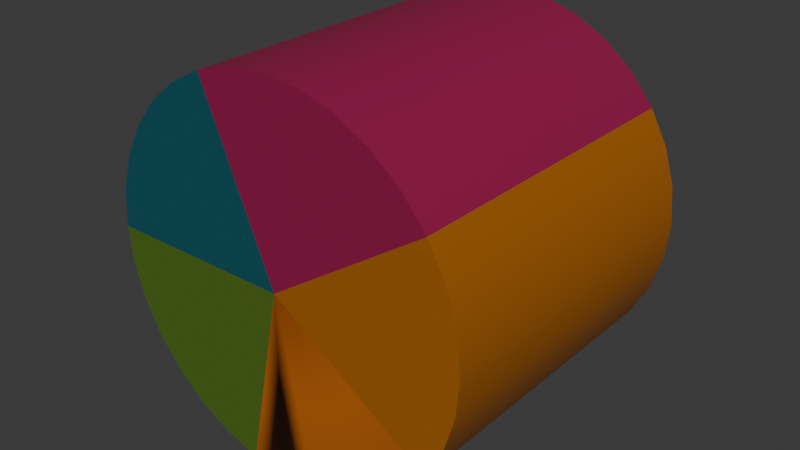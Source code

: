 # Source: Districts.blend  (saved by Blender 4.4.30; exported with 4.5.12 LTS)
import bpy
from mathutils import Matrix  # noqa: F401  (used for matrix-valued properties, if any)

bpy.ops.wm.read_factory_settings(use_empty=True)
scene = bpy.context.scene
scene.name = 'Scene'

# ---- collections
col_collection = bpy.data.collections.new('Collection'); scene.collection.children.link(col_collection)

# ---- materials (node trees are filled in below, after node groups)
mat_entertainment_district_material = bpy.data.materials.new('Entertainment District Material')
mat_entertainment_district_material.use_transparent_shadow = False
mat_snowy_tundra_material = bpy.data.materials.new('Snowy Tundra Material')
mat_snowy_tundra_material.use_transparent_shadow = False
mat_woodlands_material = bpy.data.materials.new('Woodlands Material')
mat_woodlands_material.use_transparent_shadow = False
mat_residential_district_material = bpy.data.materials.new('Residential District Material')
mat_residential_district_material.use_transparent_shadow = False
mat_engineering_district_material = bpy.data.materials.new('Engineering District Material')
mat_engineering_district_material.use_transparent_shadow = False

# ---- node groups
ng_auto_smooth = bpy.data.node_groups.new('Auto Smooth', 'GeometryNodeTree')
_s = ng_auto_smooth.interface.new_socket(name='Geometry', in_out='OUTPUT', socket_type='NodeSocketGeometry')
_s = ng_auto_smooth.interface.new_socket(name='Geometry', in_out='INPUT', socket_type='NodeSocketGeometry')
_s = ng_auto_smooth.interface.new_socket(name='Angle', in_out='INPUT', socket_type='NodeSocketFloat')
_s.subtype = 'ANGLE'
_s.min_value = 0.0
_s.max_value = 3.142
ng_auto_smooth.is_modifier = True
_N = ng_auto_smooth.nodes; _L = ng_auto_smooth.links
n0 = _N.new('NodeGroupOutput'); n0.name = 'Group Output'; n0.location = (480, -100)
n1 = _N.new('NodeGroupInput'); n1.name = 'Group Input'; n1.location = (-420, -300)
n2 = _N.new('NodeGroupInput'); n2.name = 'Group Input.001'; n2.location = (-60, -100)
n3 = _N.new('GeometryNodeSetShadeSmooth'); n3.name = 'Set Shade Smooth'; n3.location = (120, -100)
n3.domain = 'EDGE'
n4 = _N.new('GeometryNodeSetShadeSmooth'); n4.name = 'Set Shade Smooth.001'; n4.location = (300, -100)
n5 = _N.new('GeometryNodeInputMeshEdgeAngle'); n5.name = 'Edge Angle'; n5.location = (-420, -220)
n6 = _N.new('GeometryNodeInputEdgeSmooth'); n6.name = 'Is Edge Smooth'; n6.location = (-60, -160)
n7 = _N.new('GeometryNodeInputShadeSmooth'); n7.name = 'Is Face Smooth'; n7.location = (-240, -340)
n8 = _N.new('FunctionNodeBooleanMath'); n8.name = 'Boolean Math'; n8.location = (-60, -220)
n9 = _N.new('FunctionNodeCompare'); n9.name = 'Compare'; n9.location = (-240, -180)
n9.operation = 'LESS_EQUAL'
_L.new(n5.outputs[0], n9.inputs[0])
_L.new(n4.outputs[0], n0.inputs[0])
_L.new(n1.outputs[1], n9.inputs[1])
_L.new(n9.outputs[0], n8.inputs[0])
_L.new(n7.outputs[0], n8.inputs[1])
_L.new(n2.outputs[0], n3.inputs[0])
_L.new(n6.outputs[0], n3.inputs[1])
_L.new(n3.outputs[0], n4.inputs[0])
_L.new(n8.outputs[0], n3.inputs[2])
n0.is_active_output = True

# ---- material node trees
mat_entertainment_district_material.use_nodes = True; mat_entertainment_district_material.node_tree.nodes.clear()
_N = mat_entertainment_district_material.node_tree.nodes; _L = mat_entertainment_district_material.node_tree.links
n0 = _N.new('ShaderNodeBsdfPrincipled'); n0.name = 'Principled BSDF'; n0.location = (10, 300)
n0.inputs[0].default_value = (0.2918, 0.009134, 0.06848, 1.0)
n0.inputs[3].default_value = 1.45
n1 = _N.new('ShaderNodeOutputMaterial'); n1.name = 'Material Output'; n1.location = (300, 300)
_L.new(n0.outputs[0], n1.inputs[0])
n1.is_active_output = True
mat_snowy_tundra_material.use_nodes = True; mat_snowy_tundra_material.node_tree.nodes.clear()
_N = mat_snowy_tundra_material.node_tree.nodes; _L = mat_snowy_tundra_material.node_tree.links
n0 = _N.new('ShaderNodeBsdfPrincipled'); n0.name = 'Principled BSDF'; n0.location = (10, 300)
n0.inputs[0].default_value = (0.008568, 0.09084, 0.1144, 1.0)
n0.inputs[3].default_value = 1.45
n1 = _N.new('ShaderNodeOutputMaterial'); n1.name = 'Material Output'; n1.location = (300, 300)
_L.new(n0.outputs[0], n1.inputs[0])
n1.is_active_output = True
mat_woodlands_material.use_nodes = True; mat_woodlands_material.node_tree.nodes.clear()
_N = mat_woodlands_material.node_tree.nodes; _L = mat_woodlands_material.node_tree.links
n0 = _N.new('ShaderNodeBsdfPrincipled'); n0.name = 'Principled BSDF'; n0.location = (10, 300)
n0.inputs[0].default_value = (0.07819, 0.1529, 0.016, 1.0)
n0.inputs[3].default_value = 1.45
n1 = _N.new('ShaderNodeOutputMaterial'); n1.name = 'Material Output'; n1.location = (300, 300)
_L.new(n0.outputs[0], n1.inputs[0])
n1.is_active_output = True
mat_residential_district_material.use_nodes = True; mat_residential_district_material.node_tree.nodes.clear()
_N = mat_residential_district_material.node_tree.nodes; _L = mat_residential_district_material.node_tree.links
n0 = _N.new('ShaderNodeBsdfPrincipled'); n0.name = 'Principled BSDF'; n0.location = (10, 300)
n0.inputs[0].default_value = (0.3813, 0.1195, 0.008023, 1.0)
n0.inputs[3].default_value = 1.45
n1 = _N.new('ShaderNodeOutputMaterial'); n1.name = 'Material Output'; n1.location = (300, 300)
_L.new(n0.outputs[0], n1.inputs[0])
n1.is_active_output = True
mat_engineering_district_material.use_nodes = True; mat_engineering_district_material.node_tree.nodes.clear()
_N = mat_engineering_district_material.node_tree.nodes; _L = mat_engineering_district_material.node_tree.links
n0 = _N.new('ShaderNodeBsdfPrincipled'); n0.name = 'Principled BSDF'; n0.location = (10, 300)
n0.inputs[0].default_value = (0.402, 0.1022, 0.007499, 1.0)
n0.inputs[3].default_value = 1.45
n1 = _N.new('ShaderNodeOutputMaterial'); n1.name = 'Material Output'; n1.location = (300, 300)
_L.new(n0.outputs[0], n1.inputs[0])
n1.is_active_output = True

# ---- world
world_world = bpy.data.worlds.new('World'); scene.world = world_world
world_world.use_nodes = True; world_world.node_tree.nodes.clear()
_N = world_world.node_tree.nodes; _L = world_world.node_tree.links
n0 = _N.new('ShaderNodeOutputWorld'); n0.name = 'World Output'; n0.location = (300, 300)
n1 = _N.new('ShaderNodeBackground'); n1.name = 'Background'; n1.location = (10, 300)
n1.inputs[0].default_value = (0.05088, 0.05088, 0.05088, 1.0)
_L.new(n1.outputs[0], n0.inputs[0])
n0.is_active_output = True
world_world.color = (0.05088, 0.05088, 0.05088)
world_world.use_sun_shadow = False
world_world.sun_shadow_jitter_overblur = 0.0

# ---- meshes
me_cylinder_003 = bpy.data.meshes.new('Cylinder.003')
me_cylinder_003.from_pydata([(0.4922, 0.5051, 0.3289), (0.4186, 0.5051, 0.4186), (0.3289, 0.5051, 0.4922), (0.2265, 0.5051, 0.5469), (0.1155, 0.5051, 0.5806), (0.0, 0.5051, 0.592), (-0.1155, 0.5051, 0.5806), (-0.2265, 0.5051, 0.5469), (0.0, 0.5051, -2.98e-08), (0.4186, -0.4949, 0.4186), (0.4922, -0.4949, 0.3289), (0.3289, -0.4949, 0.4922), (0.2265, -0.4949, 0.5469), (0.1155, -0.4949, 0.5806), (-1.788e-07, -0.4949, 0.592), (-0.1155, -0.4949, 0.5806), (-0.2265, -0.4949, 0.5469), (-1.788e-07, -0.4949, 2.98e-08)], [], [(7, 6, 8), (3, 2, 8), (4, 3, 8), (5, 4, 8), (1, 0, 8), (6, 5, 8), (2, 1, 8), (16, 17, 15), (12, 17, 11), (13, 17, 12), (14, 17, 13), (9, 17, 10), (15, 17, 14), (11, 17, 9), (4, 13, 12, 3), (1, 9, 10, 0), (5, 14, 13, 4), (2, 11, 9, 1), (8, 17, 16, 7), (6, 15, 14, 5), (0, 10, 17, 8), (3, 12, 11, 2), (7, 16, 15, 6)])
me_cylinder_003.polygons.foreach_set('use_smooth', [True] * 23)
_uv = me_cylinder_003.uv_layers.new(name='UVMap')
_uv.uv.foreach_set('vector', [0.4375, 1.0, 0.4688, 1.0, 0.4375, 1.0, 0.5625, 1.0, 0.5938, 1.0, 0.5625, 1.0, 0.5312, 1.0, 0.5625, 1.0, 0.5312, 1.0, 0.5, 1.0, 0.5312, 1.0, 0.5, 1.0, 0.625, 1.0, 0.6562, 1.0, 0.625, 1.0, 0.4688, 1.0, 0.5, 1.0, 0.4688, 1.0, 0.5938, 1.0, 0.625, 1.0, 0.5938, 1.0, 0.4375, 1.0, 0.4375, 1.0, 0.4688, 1.0, 0.5625, 1.0, 0.5625, 1.0, 0.5938, 1.0, 0.5312, 1.0, 0.5312, 1.0, 0.5625, 1.0, 0.5, 1.0, 0.5, 1.0, 0.5312, 1.0, 0.625, 1.0, 0.625, 1.0, 0.6562, 1.0, 0.4688, 1.0, 0.4688, 1.0, 0.5, 1.0, 0.5938, 1.0, 0.5938, 1.0, 0.625, 1.0, 0.5312, 1.0, 0.5312, 1.0, 0.5625, 1.0, 0.5625, 1.0, 0.625, 1.0, 0.625, 1.0, 0.6562, 1.0, 0.6562, 1.0, 0.5, 1.0, 0.5, 1.0, 0.5312, 1.0, 0.5312, 1.0, 0.5938, 1.0, 0.5938, 1.0, 0.625, 1.0, 0.625, 1.0, 0.4375, 1.0, 0.4375, 1.0, 0.4375, 1.0, 0.4375, 1.0, 0.4688, 1.0, 0.4688, 1.0, 0.5, 1.0, 0.5, 1.0, 0.6562, 1.0, 0.6562, 1.0, 0.625, 1.0, 0.625, 1.0, 0.5625, 1.0, 0.5625, 1.0, 0.5938, 1.0, 0.5938, 1.0, 0.4375, 1.0, 0.4375, 1.0, 0.4688, 1.0, 0.4688, 1.0])
me_cylinder_003.materials.append(mat_entertainment_district_material)
me_cylinder_003.update()
me_cylinder_004 = bpy.data.meshes.new('Cylinder.004')
me_cylinder_004.from_pydata([(-0.2265, 0.5051, 0.5469), (-0.3289, 0.5051, 0.4922), (-0.4186, 0.5051, 0.4186), (-0.4922, 0.5051, 0.3289), (-0.5469, 0.5051, 0.2265), (-0.5806, 0.5051, 0.1155), (-0.592, 0.5051, -2.98e-08), (0.0, 0.5051, -2.98e-08), (-0.3289, -0.4949, 0.4922), (-0.2265, -0.4949, 0.5469), (-0.4186, -0.4949, 0.4186), (-0.4922, -0.4949, 0.3289), (-0.5469, -0.4949, 0.2265), (-0.5806, -0.4949, 0.1155), (-0.592, -0.4949, 2.98e-08), (-1.788e-07, -0.4949, 2.98e-08)], [], [(5, 4, 7), (1, 0, 7), (6, 5, 7), (2, 1, 7), (3, 2, 7), (4, 3, 7), (13, 15, 12), (8, 15, 9), (14, 15, 13), (10, 15, 8), (11, 15, 10), (12, 15, 11), (7, 15, 14, 6), (0, 9, 15, 7), (5, 13, 12, 4), (3, 11, 10, 2), (1, 8, 9, 0), (6, 14, 13, 5), (4, 12, 11, 3), (2, 10, 8, 1)])
me_cylinder_004.polygons.foreach_set('use_smooth', [True] * 20)
_uv = me_cylinder_004.uv_layers.new(name='UVMap')
_uv.uv.foreach_set('vector', [0.2812, 1.0, 0.3125, 1.0, 0.2812, 1.0, 0.4062, 1.0, 0.4375, 1.0, 0.4062, 1.0, 0.25, 1.0, 0.2812, 1.0, 0.25, 1.0, 0.375, 1.0, 0.4062, 1.0, 0.375, 1.0, 0.3438, 1.0, 0.375, 1.0, 0.3438, 1.0, 0.3125, 1.0, 0.3438, 1.0, 0.3125, 1.0, 0.2812, 1.0, 0.2812, 1.0, 0.3125, 1.0, 0.4062, 1.0, 0.4062, 1.0, 0.4375, 1.0, 0.25, 1.0, 0.25, 1.0, 0.2812, 1.0, 0.375, 1.0, 0.375, 1.0, 0.4062, 1.0, 0.3438, 1.0, 0.3438, 1.0, 0.375, 1.0, 0.3125, 1.0, 0.3125, 1.0, 0.3438, 1.0, 0.25, 1.0, 0.25, 1.0, 0.25, 1.0, 0.25, 1.0, 0.4375, 1.0, 0.4375, 1.0, 0.4062, 1.0, 0.4062, 1.0, 0.2812, 1.0, 0.2812, 1.0, 0.3125, 1.0, 0.3125, 1.0, 0.3438, 1.0, 0.3438, 1.0, 0.375, 1.0, 0.375, 1.0, 0.4062, 1.0, 0.4062, 1.0, 0.4375, 1.0, 0.4375, 1.0, 0.25, 1.0, 0.25, 1.0, 0.2812, 1.0, 0.2812, 1.0, 0.3125, 1.0, 0.3125, 1.0, 0.3438, 1.0, 0.3438, 1.0, 0.375, 1.0, 0.375, 1.0, 0.4062, 1.0, 0.4062, 1.0])
me_cylinder_004.materials.append(mat_snowy_tundra_material)
me_cylinder_004.update()
me_cylinder_005 = bpy.data.meshes.new('Cylinder.005')
me_cylinder_005.from_pydata([(-0.592, 0.5051, -2.98e-08), (-0.5806, 0.5051, -0.1155), (-0.5469, 0.5051, -0.2265), (-0.4922, 0.5051, -0.3289), (-0.4186, 0.5051, -0.4186), (-0.3289, 0.5051, -0.4922), (-0.2265, 0.5051, -0.5469), (-0.1155, 0.5051, -0.5806), (0.0, 0.5051, -2.98e-08), (-0.5806, -0.4949, -0.1155), (-0.592, -0.4949, 2.98e-08), (-0.5469, -0.4949, -0.2265), (-0.4922, -0.4949, -0.3289), (-0.4186, -0.4949, -0.4186), (-0.3289, -0.4949, -0.4922), (-0.2265, -0.4949, -0.5469), (-0.1155, -0.4949, -0.5806), (-1.788e-07, -0.4949, 2.98e-08)], [], [(3, 2, 8), (4, 3, 8), (5, 4, 8), (1, 0, 8), (6, 5, 8), (2, 1, 8), (7, 6, 8), (12, 17, 11), (13, 17, 12), (14, 17, 13), (9, 17, 10), (15, 17, 14), (11, 17, 9), (16, 17, 15), (6, 15, 14, 5), (3, 12, 11, 2), (8, 17, 16, 7), (7, 16, 15, 6), (4, 13, 12, 3), (1, 9, 10, 0), (5, 14, 13, 4), (0, 10, 17, 8), (2, 11, 9, 1)])
me_cylinder_005.polygons.foreach_set('use_smooth', [True] * 23)
_uv = me_cylinder_005.uv_layers.new(name='UVMap')
_uv.uv.foreach_set('vector', [0.1562, 1.0, 0.1875, 1.0, 0.1562, 1.0, 0.125, 1.0, 0.1562, 1.0, 0.125, 1.0, 0.09375, 1.0, 0.125, 1.0, 0.09375, 1.0, 0.2188, 1.0, 0.25, 1.0, 0.2188, 1.0, 0.0625, 1.0, 0.09375, 1.0, 0.0625, 1.0, 0.1875, 1.0, 0.2188, 1.0, 0.1875, 1.0, 0.03125, 1.0, 0.0625, 1.0, 0.03125, 1.0, 0.1562, 1.0, 0.1562, 1.0, 0.1875, 1.0, 0.125, 1.0, 0.125, 1.0, 0.1562, 1.0, 0.09375, 1.0, 0.09375, 1.0, 0.125, 1.0, 0.2188, 1.0, 0.2188, 1.0, 0.25, 1.0, 0.0625, 1.0, 0.0625, 1.0, 0.09375, 1.0, 0.1875, 1.0, 0.1875, 1.0, 0.2188, 1.0, 0.03125, 1.0, 0.03125, 1.0, 0.0625, 1.0, 0.0625, 1.0, 0.0625, 1.0, 0.09375, 1.0, 0.09375, 1.0, 0.1562, 1.0, 0.1562, 1.0, 0.1875, 1.0, 0.1875, 1.0, 0.03125, 1.0, 0.03125, 1.0, 0.03125, 1.0, 0.03125, 1.0, 0.03125, 1.0, 0.03125, 1.0, 0.0625, 1.0, 0.0625, 1.0, 0.125, 1.0, 0.125, 1.0, 0.1562, 1.0, 0.1562, 1.0, 0.2188, 1.0, 0.2188, 1.0, 0.25, 1.0, 0.25, 1.0, 0.09375, 1.0, 0.09375, 1.0, 0.125, 1.0, 0.125, 1.0, 0.25, 1.0, 0.25, 1.0, 0.2188, 1.0, 0.2188, 1.0, 0.1875, 1.0, 0.1875, 1.0, 0.2188, 1.0, 0.2188, 1.0])
me_cylinder_005.materials.append(mat_woodlands_material)
me_cylinder_005.update()
me_cylinder_006 = bpy.data.meshes.new('Cylinder.006')
me_cylinder_006.from_pydata([(0.4922, 0.5051, 0.3289), (0.0, 0.5051, -2.588e-08), (0.4922, 0.5051, -0.3289), (0.5469, 0.5051, -0.2265), (0.5806, 0.5051, -0.1155), (0.592, 0.5051, -2.588e-08), (0.5806, 0.5051, 0.1155), (0.5469, 0.5051, 0.2265), (0.4922, -0.4949, 0.3289), (0.5469, -0.4949, -0.2265), (0.4922, -0.4949, -0.3289), (0.5806, -0.4949, -0.1155), (0.592, -0.4949, 1.313e-08), (0.5806, -0.4949, 0.1155), (0.5469, -0.4949, 0.2265), (-1.788e-07, -0.4949, 1.313e-08)], [], [(0, 7, 1), (6, 5, 1), (7, 6, 1), (3, 2, 1), (4, 3, 1), (5, 4, 1), (8, 15, 14), (13, 15, 12), (14, 15, 13), (9, 15, 10), (11, 15, 9), (12, 15, 11), (3, 9, 10, 2), (2, 10, 15, 1), (0, 8, 14, 7), (7, 14, 13, 6), (4, 11, 9, 3), (5, 12, 11, 4), (1, 15, 8, 0), (6, 13, 12, 5)])
me_cylinder_006.polygons.foreach_set('use_smooth', [True] * 20)
_uv = me_cylinder_006.uv_layers.new(name='UVMap')
_uv.uv.foreach_set('vector', [0.6562, 1.0, 0.6875, 1.0, 0.6562, 1.0, 0.7188, 1.0, 0.75, 1.0, 0.7188, 1.0, 0.6875, 1.0, 0.7188, 1.0, 0.6875, 1.0, 0.8125, 1.0, 0.8438, 1.0, 0.8125, 1.0, 0.7812, 1.0, 0.8125, 1.0, 0.7812, 1.0, 0.75, 1.0, 0.7812, 1.0, 0.75, 1.0, 0.6562, 1.0, 0.6562, 1.0, 0.6875, 1.0, 0.7188, 1.0, 0.7188, 1.0, 0.75, 1.0, 0.6875, 1.0, 0.6875, 1.0, 0.7188, 1.0, 0.8125, 1.0, 0.8125, 1.0, 0.8438, 1.0, 0.7812, 1.0, 0.7812, 1.0, 0.8125, 1.0, 0.75, 1.0, 0.75, 1.0, 0.7812, 1.0, 0.8125, 1.0, 0.8125, 1.0, 0.8438, 1.0, 0.8438, 1.0, 0.8438, 1.0, 0.8438, 1.0, 0.8125, 1.0, 0.8125, 1.0, 0.6562, 1.0, 0.6562, 1.0, 0.6875, 1.0, 0.6875, 1.0, 0.6875, 1.0, 0.6875, 1.0, 0.7188, 1.0, 0.7188, 1.0, 0.7812, 1.0, 0.7812, 1.0, 0.8125, 1.0, 0.8125, 1.0, 0.75, 1.0, 0.75, 1.0, 0.7812, 1.0, 0.7812, 1.0, 0.6562, 1.0, 0.6562, 1.0, 0.6562, 1.0, 0.6562, 1.0, 0.7188, 1.0, 0.7188, 1.0, 0.75, 1.0, 0.75, 1.0])
me_cylinder_006.materials.append(mat_residential_district_material)
me_cylinder_006.update()
me_cylinder_007 = bpy.data.meshes.new('Cylinder.007')
me_cylinder_007.from_pydata([(-0.1155, 0.5051, -0.5806), (0.0, 0.5051, -0.592), (0.1155, 0.5051, -0.5806), (0.2265, 0.5051, -0.5469), (0.3289, 0.5051, -0.4922), (0.4186, 0.5051, -0.4186), (0.4922, 0.5051, -0.3289), (0.0, 0.5051, -2.98e-08), (-1.788e-07, -0.4949, -0.592), (-0.1155, -0.4949, -0.5806), (-1.788e-07, -0.4949, 2.98e-08), (0.1155, -0.4949, -0.5806), (0.2265, -0.4949, -0.5469), (0.3289, -0.4949, -0.4922), (0.4186, -0.4949, -0.4186), (0.4922, -0.4949, -0.3289)], [], [(1, 0, 7), (6, 5, 7), (2, 1, 7), (3, 2, 7), (4, 3, 7), (5, 4, 7), (8, 10, 9), (15, 10, 14), (11, 10, 8), (12, 10, 11), (13, 10, 12), (14, 10, 13), (0, 9, 10, 7), (7, 10, 15, 6), (5, 14, 13, 4), (2, 11, 8, 1), (1, 7, 10, 8), (1, 8, 9, 0), (6, 15, 14, 5), (3, 12, 11, 2), (4, 13, 12, 3)])
me_cylinder_007.polygons.foreach_set('use_smooth', [True] * 21)
_uv = me_cylinder_007.uv_layers.new(name='UVMap')
_uv.uv.foreach_set('vector', [0.0, 1.0, 0.03125, 1.0, 0.0, 1.0, 0.8438, 1.0, 0.875, 1.0, 0.8438, 1.0, 0.9688, 1.0, 1.0, 1.0, 0.9688, 1.0, 0.9375, 1.0, 0.9688, 1.0, 0.9375, 1.0, 0.9062, 1.0, 0.9375, 1.0, 0.9062, 1.0, 0.875, 1.0, 0.9062, 1.0, 0.875, 1.0, 0.0, 1.0, 0.0, 1.0, 0.03125, 1.0, 0.8438, 1.0, 0.8438, 1.0, 0.875, 1.0, 0.9688, 1.0, 0.9688, 1.0, 1.0, 1.0, 0.9375, 1.0, 0.9375, 1.0, 0.9688, 1.0, 0.9062, 1.0, 0.9062, 1.0, 0.9375, 1.0, 0.875, 1.0, 0.875, 1.0, 0.9062, 1.0, 0.03125, 1.0, 0.03125, 1.0, 0.0, 1.0, 0.0, 1.0, 0.8438, 1.0, 0.8438, 1.0, 0.8438, 1.0, 0.8438, 1.0, 0.875, 1.0, 0.875, 1.0, 0.9062, 1.0, 0.9062, 1.0, 0.9688, 1.0, 0.9688, 1.0, 1.0, 1.0, 1.0, 1.0, 1.0, 1.0, 0.9688, 1.0, 0.9688, 1.0, 1.0, 1.0, 0.0, 1.0, 0.0, 1.0, 0.03125, 1.0, 0.03125, 1.0, 0.8438, 1.0, 0.8438, 1.0, 0.875, 1.0, 0.875, 1.0, 0.9375, 1.0, 0.9375, 1.0, 0.9688, 1.0, 0.9688, 1.0, 0.9062, 1.0, 0.9062, 1.0, 0.9375, 1.0, 0.9375, 1.0])
me_cylinder_007.materials.append(mat_engineering_district_material)
me_cylinder_007.update()

# ---- objects
ob_empty = bpy.data.objects.new('Empty', None)
ob_entertainment_district = bpy.data.objects.new('Entertainment District', me_cylinder_003)
ob_snowy_tundra = bpy.data.objects.new('Snowy Tundra', me_cylinder_004)
ob_woodlands = bpy.data.objects.new('Woodlands', me_cylinder_005)
ob_residential_district = bpy.data.objects.new('Residential District', me_cylinder_006)
ob_engineering_district = bpy.data.objects.new('Engineering District', me_cylinder_007)

# ---- transforms, parenting, visibility, modifiers, constraints
ob_empty.location = (-0.08859, 0.2126, 0.0)
ob_empty.scale = (1.11, 1.11, 1.11)
ob_empty.empty_display_type = 'IMAGE'
ob_empty.empty_display_size = 5.0
ob_entertainment_district.location = (0.0, 0.0, 0.0)
_m = ob_entertainment_district.modifiers.new('Auto Smooth', 'NODES')
_m.node_group = ng_auto_smooth
_gi = [s.identifier for s in ng_auto_smooth.interface.items_tree if s.item_type == 'SOCKET' and s.in_out == 'INPUT']
_m[_gi[1]] = 0.5236  # 'Angle'
ob_snowy_tundra.location = (0.0, 0.0, 0.0)
_m = ob_snowy_tundra.modifiers.new('Auto Smooth', 'NODES')
_m.node_group = ng_auto_smooth
_gi = [s.identifier for s in ng_auto_smooth.interface.items_tree if s.item_type == 'SOCKET' and s.in_out == 'INPUT']
_m[_gi[1]] = 0.5236  # 'Angle'
ob_woodlands.location = (0.0, 0.0, 0.0)
_m = ob_woodlands.modifiers.new('Auto Smooth', 'NODES')
_m.node_group = ng_auto_smooth
_gi = [s.identifier for s in ng_auto_smooth.interface.items_tree if s.item_type == 'SOCKET' and s.in_out == 'INPUT']
_m[_gi[1]] = 0.5236  # 'Angle'
ob_residential_district.location = (0.0, 0.0, 0.0)
_m = ob_residential_district.modifiers.new('Auto Smooth', 'NODES')
_m.node_group = ng_auto_smooth
_gi = [s.identifier for s in ng_auto_smooth.interface.items_tree if s.item_type == 'SOCKET' and s.in_out == 'INPUT']
_m[_gi[1]] = 0.5236  # 'Angle'
ob_engineering_district.location = (0.0, 0.0, 0.0)
_m = ob_engineering_district.modifiers.new('Auto Smooth', 'NODES')
_m.node_group = ng_auto_smooth
_gi = [s.identifier for s in ng_auto_smooth.interface.items_tree if s.item_type == 'SOCKET' and s.in_out == 'INPUT']
_m[_gi[1]] = 0.5236  # 'Angle'

# ---- collection membership
col_collection.objects.link(ob_empty)
col_collection.objects.link(ob_entertainment_district)
col_collection.objects.link(ob_snowy_tundra)
col_collection.objects.link(ob_woodlands)
col_collection.objects.link(ob_residential_district)
col_collection.objects.link(ob_engineering_district)

# ---- scene / render settings (as saved in the file)
scene.frame_start = 1; scene.frame_end = 250; scene.frame_set(1)
scene.render.engine = 'BLENDER_EEVEE_NEXT'
scene.cycles.sampling_pattern = 'TABULATED_SOBOL'
bpy.context.view_layer.update()

# ---- added for rendering (the .blend has no active camera and no usable light): camera, sun
cam_auto = bpy.data.cameras.new('AutoCamera')
cam_auto.lens = 50.0
cam_auto.sensor_width = 36.0
cam_auto.clip_end = 1000.0
ob_auto_camera = bpy.data.objects.new('AutoCamera', cam_auto)
scene.collection.objects.link(ob_auto_camera)
ob_auto_camera.location = (1.80445, -2.16029, 1.44356)
ob_auto_camera.rotation_euler = (1.09748, -7.21219e-08, 0.694738)
scene.camera = ob_auto_camera
light_auto_sun = bpy.data.lights.new('AutoSun', 'SUN')
light_auto_sun.energy = 3.0
light_auto_sun.angle = 0.0523599
ob_auto_sun = bpy.data.objects.new('AutoSun', light_auto_sun)
scene.collection.objects.link(ob_auto_sun)
ob_auto_sun.rotation_euler = (0.872665, 0.174533, 0.523599)
bpy.context.view_layer.update()
